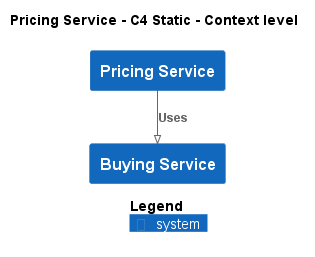

The diagram above was rendered by PlantUML. Its source (embedded in the PNG):
@startuml
!pragma layout smetana
!include ..\..\..\.c4s\C4_Context.puml

AddElementTag("c4interflow:lifecycle:new", $bgColor=green, $fontColor=#ffffff, $borderColor=green, $shadowing="False")
AddElementTag("c4interflow:lifecycle:changed", $bgColor=orange, $fontColor=#ffffff, $borderColor=orange, $shadowing="False")
AddElementTag("c4interflow:lifecycle:removed", $bgColor=red, $fontColor=#ffffff, $borderColor=red, $shadowing="False")

AddRelTag("c4interflow:lifecycle:new", $textColor=green, $lineColor=green)
AddRelTag("c4interflow:lifecycle:changed", $textColor=orange, $lineColor=orange)
AddRelTag("c4interflow:lifecycle:removed", $textColor=red, $lineColor=red)

SHOW_PERSON_PORTRAIT()
LAYOUT_TOP_DOWN()

skinparam linetype polyline

title Pricing Service - C4 Static - Context level

System(ECommercePlatform.SoftwareSystems.PricingService, "Pricing Service", "")
System(ECommercePlatform.SoftwareSystems.BuyingService, "Buying Service", "")

Rel(ECommercePlatform.SoftwareSystems.PricingService, ECommercePlatform.SoftwareSystems.BuyingService, "Uses")


SHOW_LEGEND()
@enduml